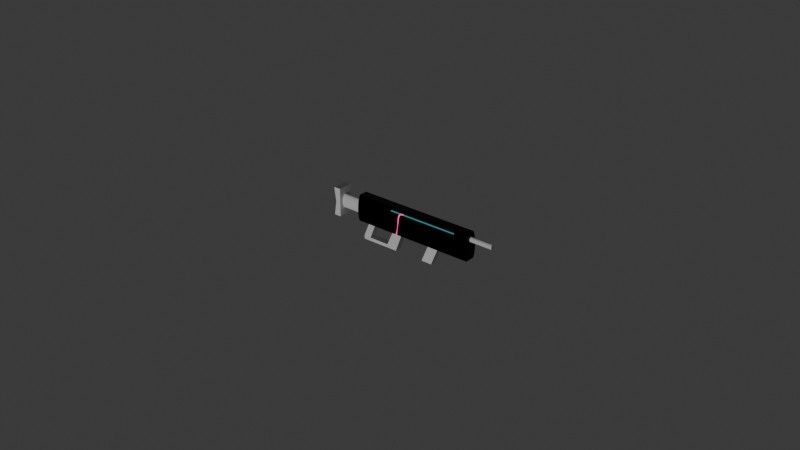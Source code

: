 # Source: heavy_assault_rifle.blend  (saved by Blender 4.1.24; exported with 4.5.12 LTS)
import bpy
from mathutils import Matrix  # noqa: F401  (used for matrix-valued properties, if any)

bpy.ops.wm.read_factory_settings(use_empty=True)
scene = bpy.context.scene
scene.name = 'Scene'

# ---- collections
col_collection = bpy.data.collections.new('Collection'); scene.collection.children.link(col_collection)

# ---- materials (node trees are filled in below, after node groups)
mat_material_002 = bpy.data.materials.new('Material.002')
mat_material_001 = bpy.data.materials.new('Material.001')
mat_material_004 = bpy.data.materials.new('Material.004')

# ---- material node trees
mat_material_002.use_nodes = True; mat_material_002.node_tree.nodes.clear()
_N = mat_material_002.node_tree.nodes; _L = mat_material_002.node_tree.links
n0 = _N.new('ShaderNodeBsdfPrincipled'); n0.name = 'Principled BSDF'; n0.location = (10, 300)
n0.inputs[0].default_value = (0.0, 0.0, 0.0, 1.0)
n0.inputs[1].default_value = 1.0
n0.inputs[2].default_value = 0.2353
n1 = _N.new('ShaderNodeOutputMaterial'); n1.name = 'Material Output'; n1.location = (300, 300)
_L.new(n0.outputs[0], n1.inputs[0])
n1.is_active_output = True
mat_material_001.use_nodes = True; mat_material_001.node_tree.nodes.clear()
_N = mat_material_001.node_tree.nodes; _L = mat_material_001.node_tree.links
n0 = _N.new('ShaderNodeBsdfPrincipled'); n0.name = 'Principled BSDF'; n0.location = (10, 300)
n0.inputs[0].default_value = (0.0, 0.8003, 0.7548, 1.0)
n0.inputs[2].default_value = 0.5098
n0.inputs[27].default_value = (0.0, 0.8003, 0.7548, 1.0)
n1 = _N.new('ShaderNodeOutputMaterial'); n1.name = 'Material Output'; n1.location = (300, 300)
_L.new(n0.outputs[0], n1.inputs[0])
n1.is_active_output = True
mat_material_004.use_nodes = True; mat_material_004.node_tree.nodes.clear()
_N = mat_material_004.node_tree.nodes; _L = mat_material_004.node_tree.links
n0 = _N.new('ShaderNodeBsdfPrincipled'); n0.name = 'Principled BSDF'; n0.location = (10, 300)
n0.inputs[0].default_value = (0.8014, 0.0, 0.02477, 1.0)
n0.inputs[27].default_value = (1.0, 0.0, 0.2676, 1.0)
n0.inputs[28].default_value = 1.5
n1 = _N.new('ShaderNodeOutputMaterial'); n1.name = 'Material Output'; n1.location = (300, 300)
_L.new(n0.outputs[0], n1.inputs[0])
n1.is_active_output = True

# ---- world
world_world = bpy.data.worlds.new('World'); scene.world = world_world
world_world.use_nodes = True; world_world.node_tree.nodes.clear()
_N = world_world.node_tree.nodes; _L = world_world.node_tree.links
n0 = _N.new('ShaderNodeOutputWorld'); n0.name = 'World Output'; n0.location = (300, 300)
n1 = _N.new('ShaderNodeBackground'); n1.name = 'Background'; n1.location = (10, 300)
n1.inputs[0].default_value = (0.05088, 0.05088, 0.05088, 1.0)
_L.new(n1.outputs[0], n0.inputs[0])
n0.is_active_output = True
world_world.color = (0.05088, 0.05088, 0.05088)
world_world.use_sun_shadow = False
world_world.sun_shadow_jitter_overblur = 0.0

# ---- lights
light_light = bpy.data.lights.new('Light', 'POINT')
light_light.transmission_factor = 0.0
light_light.energy = 495.5
light_light.shadow_soft_size = 0.1
light_light.shadow_maximum_resolution = 0.006
light_light.use_absolute_resolution = True

# ---- meshes
me_cylinder_001 = bpy.data.meshes.new('Cylinder.001')
me_cylinder_001.from_pydata([(0.0, 1.0, 1.0), (0.1951, 0.9808, 1.0), (0.3827, 0.9239, 1.0), (0.5556, 0.8315, 1.0), (0.5556, -0.8315, 1.0), (0.3827, -0.9239, 1.0), (0.1951, -0.9808, 1.0), (0.0, -1.0, 1.0), (-0.1951, -0.9808, 1.0), (-0.3827, -0.9239, 1.0), (-0.5556, -0.8315, 1.0), (-0.7071, -0.7071, 1.0), (-0.7071, 0.7071, 1.0), (-0.5556, 0.8315, 1.0), (-0.3827, 0.9239, 1.0), (-0.1951, 0.9808, 1.0), (0.6827, 0.7272, 1.0), (0.6827, -0.7272, 1.0), (-0.8021, -0.5913, 1.0), (-0.8021, 0.5913, 1.0), (0.0, 1.0, -0.7403), (-0.5556, 0.8315, -0.7403), (-0.5556, -0.8315, -0.7403), (-0.8021, -0.5913, -0.7403), (0.0, -1.0, -0.7403), (-0.1951, -0.9808, -0.7403), (-0.1951, 0.9808, -0.7403), (0.3827, -0.9239, -0.7403), (0.5556, -0.8315, -0.7403), (0.5556, 0.8315, -0.7403), (-0.7071, -0.7071, -0.7403), (0.3827, 0.9239, -0.7403), (0.1951, 0.9808, -0.7403), (0.1951, -0.9808, -0.7403), (0.6827, 0.7272, -0.7403), (0.6827, -0.7272, -0.7403), (-0.7071, 0.7071, -0.7403), (-0.3827, -0.9239, -0.7403), (-0.8021, 0.5913, -0.7403), (-0.3827, 0.9239, -0.7403)], [], [(20, 0, 1, 32), (38, 19, 12, 36), (33, 6, 7, 24), (24, 7, 8, 25), (25, 8, 9, 37), (38, 23, 18, 19), (39, 21, 13, 14), (39, 14, 15, 26), (26, 15, 0, 20), (1, 0, 15, 14, 13, 12, 19, 18, 11, 10, 9, 8, 7, 6, 5, 4, 17, 16, 3, 2), (32, 1, 2, 31), (16, 17, 35, 34), (2, 3, 29, 31), (5, 6, 33, 27), (4, 5, 27, 28), (3, 16, 34, 29), (17, 4, 28, 35), (18, 23, 30, 11), (13, 21, 36, 12), (11, 30, 22, 10), (10, 22, 37, 9), (34, 35, 28, 27, 33, 24, 25, 37, 22, 30, 23, 38, 36, 21, 39, 26, 20, 32, 31, 29)])
_uv = me_cylinder_001.uv_layers.new(name='UVMap')
_uv.uv.foreach_set('vector', [1.0, 0.5649, 1.0, 1.0, 0.9688, 1.0, 0.9688, 0.5649, 0.1489, 0.5649, 0.1489, 1.0, 0.125, 1.0, 0.125, 0.5649, 0.5312, 0.5649, 0.5312, 1.0, 0.5, 1.0, 0.5, 0.5649, 0.5, 0.5649, 0.5, 1.0, 0.4688, 1.0, 0.4688, 0.5649, 0.4688, 0.5649, 0.4688, 1.0, 0.4375, 1.0, 0.4375, 0.5649, 0.137, 0.486, 0.3511, 0.5649, 0.3511, 1.0, 0.05749, 0.3919, 0.0625, 0.5649, 0.09375, 0.5649, 0.09375, 1.0, 0.0625, 1.0, 0.0625, 0.5649, 0.0625, 1.0, 0.03125, 1.0, 0.03125, 0.5649, 0.03125, 0.5649, 0.03125, 1.0, 0.0, 1.0, 0.0, 0.5649, 0.2968, 0.4854, 0.25, 0.49, 0.2032, 0.4854, 0.1582, 0.4717, 0.1167, 0.4496, 0.08029, 0.4197, 0.05749, 0.3919, 0.05749, 0.1081, 0.08029, 0.08029, 0.1167, 0.05045, 0.1582, 0.02827, 0.2032, 0.01461, 0.25, 0.01, 0.2968, 0.01461, 0.3418, 0.02827, 0.3833, 0.05045, 0.4138, 0.07548, 0.4138, 0.4245, 0.3833, 0.4496, 0.3418, 0.4717, 0.9688, 0.5649, 0.9688, 1.0, 0.9375, 1.0, 0.9375, 0.5649, 0.4138, 0.4245, 0.62, 1.0, 0.62, 0.5649, 0.8195, 0.4902, 0.9375, 1.0, 0.9062, 1.0, 0.9062, 0.5649, 0.9375, 0.5649, 0.5625, 1.0, 0.5312, 1.0, 0.5312, 0.5649, 0.5625, 0.5649, 0.5938, 1.0, 0.5625, 1.0, 0.5625, 0.5649, 0.5938, 0.5649, 0.9062, 1.0, 0.88, 1.0, 0.88, 0.5649, 0.9062, 0.5649, 0.62, 1.0, 0.5938, 1.0, 0.5938, 0.5649, 0.62, 0.5649, 0.3511, 1.0, 0.3511, 0.5649, 0.375, 0.5649, 0.375, 1.0, 0.09375, 1.0, 0.09375, 0.5649, 0.125, 0.5649, 0.125, 1.0, 0.375, 1.0, 0.375, 0.5649, 0.4062, 0.5649, 0.4062, 1.0, 0.4062, 1.0, 0.4062, 0.5649, 0.4375, 0.5649, 0.4375, 1.0, 0.88, 0.5649, 0.62, 0.5649, 0.5938, 0.5649, 0.5625, 0.5649, 0.5312, 0.5649, 0.5, 0.5649, 0.4688, 0.5649, 0.4375, 0.5649, 0.4062, 0.5649, 0.375, 0.5649, 0.3511, 0.5649, 0.1489, 0.5649, 0.125, 0.5649, 0.09375, 0.5649, 0.0625, 0.5649, 0.03125, 0.5649, 1.0, 0.5649, 0.9688, 0.5649, 0.9375, 0.5649, 0.9062, 0.5649])
me_cylinder_001.materials.append(mat_material_002)
me_cylinder_001.update()
me_cylinder_002 = bpy.data.meshes.new('Cylinder.002')
me_cylinder_002.from_pydata([(0.0, 1.0, -1.0), (0.0, 1.0, 1.0), (0.1951, 0.9808, -1.0), (0.1951, 0.9808, 1.0), (0.3827, 0.9239, -1.0), (0.3827, 0.9239, 1.0), (0.5556, 0.8315, -1.0), (0.5556, 0.8315, 1.0), (0.7071, 0.7071, -1.0), (0.7071, 0.7071, 1.0), (0.8315, 0.5556, -1.0), (0.8315, 0.5556, 1.0), (0.9239, 0.3827, -1.0), (0.9239, 0.3827, 1.0), (0.9808, 0.1951, -1.0), (0.9808, 0.1951, 1.0), (1.0, 0.0, -1.0), (1.0, 0.0, 1.0), (0.9808, -0.1951, -1.0), (0.9808, -0.1951, 1.0), (0.9239, -0.3827, -1.0), (0.9239, -0.3827, 1.0), (0.8315, -0.5556, -1.0), (0.8315, -0.5556, 1.0), (0.7071, -0.7071, -1.0), (0.7071, -0.7071, 1.0), (0.5556, -0.8315, -1.0), (0.5556, -0.8315, 1.0), (0.3827, -0.9239, -1.0), (0.3827, -0.9239, 1.0), (0.1951, -0.9808, -1.0), (0.1951, -0.9808, 1.0), (0.0, -1.0, -1.0), (0.0, -1.0, 1.0), (-0.1951, -0.9808, -1.0), (-0.1951, -0.9808, 1.0), (-0.3827, -0.9239, -1.0), (-0.3827, -0.9239, 1.0), (-0.5556, -0.8315, -1.0), (-0.5556, -0.8315, 1.0), (-0.7071, -0.7071, -1.0), (-0.7071, -0.7071, 1.0), (-0.8315, -0.5556, -1.0), (-0.8315, -0.5556, 1.0), (-0.9239, -0.3827, -1.0), (-0.9239, -0.3827, 1.0), (-0.9808, -0.1951, -1.0), (-0.9808, -0.1951, 1.0), (-1.0, 0.0, -1.0), (-1.0, 0.0, 1.0), (-0.9808, 0.1951, -1.0), (-0.9808, 0.1951, 1.0), (-0.9239, 0.3827, -1.0), (-0.9239, 0.3827, 1.0), (-0.8315, 0.5556, -1.0), (-0.8315, 0.5556, 1.0), (-0.7071, 0.7071, -1.0), (-0.7071, 0.7071, 1.0), (-0.5556, 0.8315, -1.0), (-0.5556, 0.8315, 1.0), (-0.3827, 0.9239, -1.0), (-0.3827, 0.9239, 1.0), (-0.1951, 0.9808, -1.0), (-0.1951, 0.9808, 1.0)], [], [(0, 1, 3, 2), (2, 3, 5, 4), (4, 5, 7, 6), (6, 7, 9, 8), (8, 9, 11, 10), (10, 11, 13, 12), (12, 13, 15, 14), (14, 15, 17, 16), (16, 17, 19, 18), (18, 19, 21, 20), (20, 21, 23, 22), (22, 23, 25, 24), (24, 25, 27, 26), (26, 27, 29, 28), (28, 29, 31, 30), (30, 31, 33, 32), (32, 33, 35, 34), (34, 35, 37, 36), (36, 37, 39, 38), (38, 39, 41, 40), (40, 41, 43, 42), (42, 43, 45, 44), (44, 45, 47, 46), (46, 47, 49, 48), (48, 49, 51, 50), (50, 51, 53, 52), (52, 53, 55, 54), (54, 55, 57, 56), (56, 57, 59, 58), (58, 59, 61, 60), (3, 1, 63, 61, 59, 57, 55, 53, 51, 49, 47, 45, 43, 41, 39, 37, 35, 33, 31, 29, 27, 25, 23, 21, 19, 17, 15, 13, 11, 9, 7, 5), (60, 61, 63, 62), (62, 63, 1, 0), (0, 2, 4, 6, 8, 10, 12, 14, 16, 18, 20, 22, 24, 26, 28, 30, 32, 34, 36, 38, 40, 42, 44, 46, 48, 50, 52, 54, 56, 58, 60, 62)])
_uv = me_cylinder_002.uv_layers.new(name='UVMap')
_uv.uv.foreach_set('vector', [1.0, 0.5, 1.0, 1.0, 0.9688, 1.0, 0.9688, 0.5, 0.9688, 0.5, 0.9688, 1.0, 0.9375, 1.0, 0.9375, 0.5, 0.9375, 0.5, 0.9375, 1.0, 0.9062, 1.0, 0.9062, 0.5, 0.9062, 0.5, 0.9062, 1.0, 0.875, 1.0, 0.875, 0.5, 0.875, 0.5, 0.875, 1.0, 0.8438, 1.0, 0.8438, 0.5, 0.8438, 0.5, 0.8438, 1.0, 0.8125, 1.0, 0.8125, 0.5, 0.8125, 0.5, 0.8125, 1.0, 0.7812, 1.0, 0.7812, 0.5, 0.7812, 0.5, 0.7812, 1.0, 0.75, 1.0, 0.75, 0.5, 0.75, 0.5, 0.75, 1.0, 0.7188, 1.0, 0.7188, 0.5, 0.7188, 0.5, 0.7188, 1.0, 0.6875, 1.0, 0.6875, 0.5, 0.6875, 0.5, 0.6875, 1.0, 0.6562, 1.0, 0.6562, 0.5, 0.6562, 0.5, 0.6562, 1.0, 0.625, 1.0, 0.625, 0.5, 0.625, 0.5, 0.625, 1.0, 0.5938, 1.0, 0.5938, 0.5, 0.5938, 0.5, 0.5938, 1.0, 0.5625, 1.0, 0.5625, 0.5, 0.5625, 0.5, 0.5625, 1.0, 0.5312, 1.0, 0.5312, 0.5, 0.5312, 0.5, 0.5312, 1.0, 0.5, 1.0, 0.5, 0.5, 0.5, 0.5, 0.5, 1.0, 0.4688, 1.0, 0.4688, 0.5, 0.4688, 0.5, 0.4688, 1.0, 0.4375, 1.0, 0.4375, 0.5, 0.4375, 0.5, 0.4375, 1.0, 0.4062, 1.0, 0.4062, 0.5, 0.4062, 0.5, 0.4062, 1.0, 0.375, 1.0, 0.375, 0.5, 0.375, 0.5, 0.375, 1.0, 0.3438, 1.0, 0.3438, 0.5, 0.3438, 0.5, 0.3438, 1.0, 0.3125, 1.0, 0.3125, 0.5, 0.3125, 0.5, 0.3125, 1.0, 0.2812, 1.0, 0.2812, 0.5, 0.2812, 0.5, 0.2812, 1.0, 0.25, 1.0, 0.25, 0.5, 0.25, 0.5, 0.25, 1.0, 0.2188, 1.0, 0.2188, 0.5, 0.2188, 0.5, 0.2188, 1.0, 0.1875, 1.0, 0.1875, 0.5, 0.1875, 0.5, 0.1875, 1.0, 0.1562, 1.0, 0.1562, 0.5, 0.1562, 0.5, 0.1562, 1.0, 0.125, 1.0, 0.125, 0.5, 0.125, 0.5, 0.125, 1.0, 0.09375, 1.0, 0.09375, 0.5, 0.09375, 0.5, 0.09375, 1.0, 0.0625, 1.0, 0.0625, 0.5, 0.2968, 0.4854, 0.25, 0.49, 0.2032, 0.4854, 0.1582, 0.4717, 0.1167, 0.4496, 0.08029, 0.4197, 0.05045, 0.3833, 0.02827, 0.3418, 0.01461, 0.2968, 0.01, 0.25, 0.01461, 0.2032, 0.02827, 0.1582, 0.05045, 0.1167, 0.08029, 0.08029, 0.1167, 0.05045, 0.1582, 0.02827, 0.2032, 0.01461, 0.25, 0.01, 0.2968, 0.01461, 0.3418, 0.02827, 0.3833, 0.05045, 0.4197, 0.08029, 0.4496, 0.1167, 0.4717, 0.1582, 0.4854, 0.2032, 0.49, 0.25, 0.4854, 0.2968, 0.4717, 0.3418, 0.4496, 0.3833, 0.4197, 0.4197, 0.3833, 0.4496, 0.3418, 0.4717, 0.0625, 0.5, 0.0625, 1.0, 0.03125, 1.0, 0.03125, 0.5, 0.03125, 0.5, 0.03125, 1.0, 0.0, 1.0, 0.0, 0.5, 0.75, 0.49, 0.7968, 0.4854, 0.8418, 0.4717, 0.8833, 0.4496, 0.9197, 0.4197, 0.9496, 0.3833, 0.9717, 0.3418, 0.9854, 0.2968, 0.99, 0.25, 0.9854, 0.2032, 0.9717, 0.1582, 0.9496, 0.1167, 0.9197, 0.08029, 0.8833, 0.05045, 0.8418, 0.02827, 0.7968, 0.01461, 0.75, 0.01, 0.7032, 0.01461, 0.6582, 0.02827, 0.6167, 0.05045, 0.5803, 0.08029, 0.5504, 0.1167, 0.5283, 0.1582, 0.5146, 0.2032, 0.51, 0.25, 0.5146, 0.2968, 0.5283, 0.3418, 0.5504, 0.3833, 0.5803, 0.4197, 0.6167, 0.4496, 0.6582, 0.4717, 0.7032, 0.4854])
me_cylinder_002.update()
me_cube_001 = bpy.data.meshes.new('Cube.001')
me_cube_001.from_pydata([(-1.0, 1.0, -0.2734), (-1.0, -1.0, -0.2734), (-0.8046, 1.0, 0.9102), (-0.6024, 1.0, 0.9102), (-0.7989, 1.0, -0.3003), (-0.215, 1.0, -0.3003), (0.00144, 1.0, 0.9102), (0.2806, 1.0, 0.9102), (-0.8046, -1.0, 0.9102), (-0.6024, -1.0, 0.9102), (-0.7989, -1.0, -0.3003), (-0.215, -1.0, -0.3003), (0.00144, -1.0, 0.9102), (0.2806, -1.0, 0.9102), (-1.0, 1.0, -0.5361), (-1.0, -1.0, -0.5361), (0.06971, 1.0, -0.5232), (0.06971, -1.0, -0.5232)], [], [(15, 1, 0, 14), (14, 0, 2, 3, 4, 5, 6, 7, 16), (2, 0, 1, 8), (17, 13, 12, 11, 10, 9, 8, 1, 15), (10, 4, 3, 9), (10, 11, 5, 4), (6, 5, 11, 12), (16, 7, 13, 17), (16, 17, 15, 14)])
_uv = me_cube_001.uv_layers.new(name='UVMap')
_uv.uv.foreach_set('vector', [0.433, 0.0, 0.4658, 0.0, 0.4658, 0.25, 0.433, 0.25, 0.433, 0.25, 0.4658, 0.25, 0.6138, 0.2744, 0.6138, 0.2997, 0.4625, 0.2751, 0.4625, 0.3481, 0.6138, 0.3752, 0.6138, 0.4101, 0.4346, 0.3837, 0.6138, 0.2744, 0.4658, 0.25, 0.4658, 0.0, 0.6138, 0.9756, 0.4346, 0.8663, 0.6138, 0.8399, 0.6138, 0.8748, 0.4625, 0.9019, 0.4625, 0.9749, 0.6138, 0.9503, 0.6138, 0.9756, 0.4658, 1.0, 0.433, 1.0, 0.4625, 0.9749, 0.4625, 0.2751, 0.6138, 0.2997, 0.6138, 0.9503, 0.4625, 0.9749, 0.4625, 0.9019, 0.4625, 0.3481, 0.4625, 0.2751, 0.6138, 0.3752, 0.4625, 0.3481, 0.4625, 0.9019, 0.6138, 0.8748, 0.3408, 0.4776, 0.6138, 0.4101, 0.6138, 0.8399, 0.3408, 0.7724, 0.4346, 0.3837, 0.4346, 0.8663, 0.433, 0.0, 0.433, 0.25])
me_cube_001.update()
me_cube_002 = bpy.data.meshes.new('Cube.002')
me_cube_002.from_pydata([(-1.0, -1.0, 1.0), (-1.0, 1.0, 1.0), (1.0, -1.0, 1.0), (1.0, 1.0, 1.0), (-1.0, -1.0, -0.8911), (-1.0, 1.0, -0.8911), (1.0, 1.0, -0.6055), (1.0, -1.0, -0.6055)], [], [(4, 0, 1, 5), (5, 1, 3, 6), (6, 3, 2, 7), (7, 2, 0, 4), (3, 1, 0, 2), (6, 7, 4, 5)])
_uv = me_cube_002.uv_layers.new(name='UVMap')
_uv.uv.foreach_set('vector', [0.3886, 0.0, 0.625, 0.0, 0.625, 0.25, 0.3886, 0.25, 0.3886, 0.25, 0.625, 0.25, 0.625, 0.5, 0.4243, 0.5, 0.4243, 0.5, 0.625, 0.5, 0.625, 0.75, 0.4243, 0.75, 0.4243, 0.75, 0.625, 0.75, 0.625, 1.0, 0.3886, 1.0, 0.625, 0.5, 0.875, 0.5, 0.875, 0.75, 0.625, 0.75, 0.4243, 0.5, 0.4243, 0.75, 0.3886, 0.0, 0.3886, 0.25])
me_cube_002.update()
me_cylinder_003 = bpy.data.meshes.new('Cylinder.003')
me_cylinder_003.from_pydata([(0.0, 1.0, -1.0), (0.0, 1.0, 1.0), (0.1951, 0.9808, -1.0), (0.1951, 0.9808, 1.0), (0.3827, 0.9239, -1.0), (0.3827, 0.9239, 1.0), (0.5556, 0.8315, -1.0), (0.5556, 0.8315, 1.0), (0.7071, 0.7071, -1.0), (0.7071, 0.7071, 1.0), (0.8315, 0.5556, -1.0), (0.8315, 0.5556, 1.0), (0.9239, 0.3827, -1.0), (0.9239, 0.3827, 1.0), (0.9808, 0.1951, -1.0), (0.9808, 0.1951, 1.0), (1.0, 0.0, -1.0), (1.0, 0.0, 1.0), (0.9808, -0.1951, -1.0), (0.9808, -0.1951, 1.0), (0.9239, -0.3827, -1.0), (0.9239, -0.3827, 1.0), (0.8315, -0.5556, -1.0), (0.8315, -0.5556, 1.0), (0.7071, -0.7071, -1.0), (0.7071, -0.7071, 1.0), (0.5556, -0.8315, -1.0), (0.5556, -0.8315, 1.0), (0.3827, -0.9239, -1.0), (0.3827, -0.9239, 1.0), (0.1951, -0.9808, -1.0), (0.1951, -0.9808, 1.0), (0.0, -1.0, -1.0), (0.0, -1.0, 1.0), (-0.1951, -0.9808, -1.0), (-0.1951, -0.9808, 1.0), (-0.3827, -0.9239, -1.0), (-0.3827, -0.9239, 1.0), (-0.5556, -0.8315, -1.0), (-0.5556, -0.8315, 1.0), (-0.7071, -0.7071, -1.0), (-0.7071, -0.7071, 1.0), (-0.8315, -0.5556, -1.0), (-0.8315, -0.5556, 1.0), (-0.9239, -0.3827, -1.0), (-0.9239, -0.3827, 1.0), (-0.9808, -0.1951, -1.0), (-0.9808, -0.1951, 1.0), (-1.0, 0.0, -1.0), (-1.0, 0.0, 1.0), (-0.9808, 0.1951, -1.0), (-0.9808, 0.1951, 1.0), (-0.9239, 0.3827, -1.0), (-0.9239, 0.3827, 1.0), (-0.8315, 0.5556, -1.0), (-0.8315, 0.5556, 1.0), (-0.7071, 0.7071, -1.0), (-0.7071, 0.7071, 1.0), (-0.5556, 0.8315, -1.0), (-0.5556, 0.8315, 1.0), (-0.3827, 0.9239, -1.0), (-0.3827, 0.9239, 1.0), (-0.1951, 0.9808, -1.0), (-0.1951, 0.9808, 1.0)], [], [(0, 1, 3, 2), (2, 3, 5, 4), (4, 5, 7, 6), (6, 7, 9, 8), (8, 9, 11, 10), (10, 11, 13, 12), (12, 13, 15, 14), (14, 15, 17, 16), (16, 17, 19, 18), (18, 19, 21, 20), (20, 21, 23, 22), (22, 23, 25, 24), (24, 25, 27, 26), (26, 27, 29, 28), (28, 29, 31, 30), (30, 31, 33, 32), (32, 33, 35, 34), (34, 35, 37, 36), (36, 37, 39, 38), (38, 39, 41, 40), (40, 41, 43, 42), (42, 43, 45, 44), (44, 45, 47, 46), (46, 47, 49, 48), (48, 49, 51, 50), (50, 51, 53, 52), (52, 53, 55, 54), (54, 55, 57, 56), (56, 57, 59, 58), (58, 59, 61, 60), (3, 1, 63, 61, 59, 57, 55, 53, 51, 49, 47, 45, 43, 41, 39, 37, 35, 33, 31, 29, 27, 25, 23, 21, 19, 17, 15, 13, 11, 9, 7, 5), (60, 61, 63, 62), (62, 63, 1, 0), (0, 2, 4, 6, 8, 10, 12, 14, 16, 18, 20, 22, 24, 26, 28, 30, 32, 34, 36, 38, 40, 42, 44, 46, 48, 50, 52, 54, 56, 58, 60, 62)])
_uv = me_cylinder_003.uv_layers.new(name='UVMap')
_uv.uv.foreach_set('vector', [1.0, 0.5, 1.0, 1.0, 0.9688, 1.0, 0.9688, 0.5, 0.9688, 0.5, 0.9688, 1.0, 0.9375, 1.0, 0.9375, 0.5, 0.9375, 0.5, 0.9375, 1.0, 0.9062, 1.0, 0.9062, 0.5, 0.9062, 0.5, 0.9062, 1.0, 0.875, 1.0, 0.875, 0.5, 0.875, 0.5, 0.875, 1.0, 0.8438, 1.0, 0.8438, 0.5, 0.8438, 0.5, 0.8438, 1.0, 0.8125, 1.0, 0.8125, 0.5, 0.8125, 0.5, 0.8125, 1.0, 0.7812, 1.0, 0.7812, 0.5, 0.7812, 0.5, 0.7812, 1.0, 0.75, 1.0, 0.75, 0.5, 0.75, 0.5, 0.75, 1.0, 0.7188, 1.0, 0.7188, 0.5, 0.7188, 0.5, 0.7188, 1.0, 0.6875, 1.0, 0.6875, 0.5, 0.6875, 0.5, 0.6875, 1.0, 0.6562, 1.0, 0.6562, 0.5, 0.6562, 0.5, 0.6562, 1.0, 0.625, 1.0, 0.625, 0.5, 0.625, 0.5, 0.625, 1.0, 0.5938, 1.0, 0.5938, 0.5, 0.5938, 0.5, 0.5938, 1.0, 0.5625, 1.0, 0.5625, 0.5, 0.5625, 0.5, 0.5625, 1.0, 0.5312, 1.0, 0.5312, 0.5, 0.5312, 0.5, 0.5312, 1.0, 0.5, 1.0, 0.5, 0.5, 0.5, 0.5, 0.5, 1.0, 0.4688, 1.0, 0.4688, 0.5, 0.4688, 0.5, 0.4688, 1.0, 0.4375, 1.0, 0.4375, 0.5, 0.4375, 0.5, 0.4375, 1.0, 0.4062, 1.0, 0.4062, 0.5, 0.4062, 0.5, 0.4062, 1.0, 0.375, 1.0, 0.375, 0.5, 0.375, 0.5, 0.375, 1.0, 0.3438, 1.0, 0.3438, 0.5, 0.3438, 0.5, 0.3438, 1.0, 0.3125, 1.0, 0.3125, 0.5, 0.3125, 0.5, 0.3125, 1.0, 0.2812, 1.0, 0.2812, 0.5, 0.2812, 0.5, 0.2812, 1.0, 0.25, 1.0, 0.25, 0.5, 0.25, 0.5, 0.25, 1.0, 0.2188, 1.0, 0.2188, 0.5, 0.2188, 0.5, 0.2188, 1.0, 0.1875, 1.0, 0.1875, 0.5, 0.1875, 0.5, 0.1875, 1.0, 0.1562, 1.0, 0.1562, 0.5, 0.1562, 0.5, 0.1562, 1.0, 0.125, 1.0, 0.125, 0.5, 0.125, 0.5, 0.125, 1.0, 0.09375, 1.0, 0.09375, 0.5, 0.09375, 0.5, 0.09375, 1.0, 0.0625, 1.0, 0.0625, 0.5, 0.2968, 0.4854, 0.25, 0.49, 0.2032, 0.4854, 0.1582, 0.4717, 0.1167, 0.4496, 0.08029, 0.4197, 0.05045, 0.3833, 0.02827, 0.3418, 0.01461, 0.2968, 0.01, 0.25, 0.01461, 0.2032, 0.02827, 0.1582, 0.05045, 0.1167, 0.08029, 0.08029, 0.1167, 0.05045, 0.1582, 0.02827, 0.2032, 0.01461, 0.25, 0.01, 0.2968, 0.01461, 0.3418, 0.02827, 0.3833, 0.05045, 0.4197, 0.08029, 0.4496, 0.1167, 0.4717, 0.1582, 0.4854, 0.2032, 0.49, 0.25, 0.4854, 0.2968, 0.4717, 0.3418, 0.4496, 0.3833, 0.4197, 0.4197, 0.3833, 0.4496, 0.3418, 0.4717, 0.0625, 0.5, 0.0625, 1.0, 0.03125, 1.0, 0.03125, 0.5, 0.03125, 0.5, 0.03125, 1.0, 0.0, 1.0, 0.0, 0.5, 0.75, 0.49, 0.7968, 0.4854, 0.8418, 0.4717, 0.8833, 0.4496, 0.9197, 0.4197, 0.9496, 0.3833, 0.9717, 0.3418, 0.9854, 0.2968, 0.99, 0.25, 0.9854, 0.2032, 0.9717, 0.1582, 0.9496, 0.1167, 0.9197, 0.08029, 0.8833, 0.05045, 0.8418, 0.02827, 0.7968, 0.01461, 0.75, 0.01, 0.7032, 0.01461, 0.6582, 0.02827, 0.6167, 0.05045, 0.5803, 0.08029, 0.5504, 0.1167, 0.5283, 0.1582, 0.5146, 0.2032, 0.51, 0.25, 0.5146, 0.2968, 0.5283, 0.3418, 0.5504, 0.3833, 0.5803, 0.4197, 0.6167, 0.4496, 0.6582, 0.4717, 0.7032, 0.4854])
me_cylinder_003.update()
me_cube_003 = bpy.data.meshes.new('Cube.003')
me_cube_003.from_pydata([(-1.0, -1.0, -1.0), (-1.0, -1.0, 1.0), (-1.0, 1.0, -1.0), (-1.0, 1.0, 1.0), (1.0, -1.0, -1.0), (1.0, -1.0, 1.0), (1.0, 1.0, -1.0), (1.0, 1.0, 1.0), (-0.3881, -1.0, 0.0), (-0.3881, 1.0, 0.0), (1.0, 1.0, 0.0), (1.0, -1.0, 0.0)], [], [(8, 1, 3, 9), (9, 3, 7, 10), (10, 7, 5, 11), (11, 5, 1, 8), (2, 6, 4, 0), (7, 3, 1, 5), (4, 11, 8, 0), (6, 10, 11, 4), (2, 9, 10, 6), (0, 8, 9, 2)])
_uv = me_cube_003.uv_layers.new(name='UVMap')
_uv.uv.foreach_set('vector', [0.5, 0.0, 0.625, 0.0, 0.625, 0.25, 0.5, 0.25, 0.5, 0.25, 0.625, 0.25, 0.625, 0.5, 0.5, 0.5, 0.5, 0.5, 0.625, 0.5, 0.625, 0.75, 0.5, 0.75, 0.5, 0.75, 0.625, 0.75, 0.625, 1.0, 0.5, 1.0, 0.125, 0.5, 0.375, 0.5, 0.375, 0.75, 0.125, 0.75, 0.625, 0.5, 0.875, 0.5, 0.875, 0.75, 0.625, 0.75, 0.375, 0.75, 0.5, 0.75, 0.5, 1.0, 0.375, 1.0, 0.375, 0.5, 0.5, 0.5, 0.5, 0.75, 0.375, 0.75, 0.375, 0.25, 0.5, 0.25, 0.5, 0.5, 0.375, 0.5, 0.375, 0.0, 0.5, 0.0, 0.5, 0.25, 0.375, 0.25])
me_cube_003.update()
me_cylinder_004 = bpy.data.meshes.new('Cylinder.004')
me_cylinder_004.from_pydata([(0.0, 1.0, -1.0), (0.0, 1.0, 1.0), (0.1951, 0.9808, -1.0), (0.1951, 0.9808, 1.0), (0.3827, 0.9239, -1.0), (0.3827, 0.9239, 1.0), (0.5556, 0.8315, -1.0), (0.5556, 0.8315, 1.0), (0.7071, 0.7071, -1.0), (0.7071, 0.7071, 1.0), (0.8315, 0.5556, -1.0), (0.8315, 0.5556, 1.0), (0.9239, 0.3827, -1.0), (0.9239, 0.3827, 1.0), (0.9808, 0.1951, -1.0), (0.9808, 0.1951, 1.0), (1.0, 0.0, -1.0), (1.0, 0.0, 1.0), (0.9808, -0.1951, -1.0), (0.9808, -0.1951, 1.0), (0.9239, -0.3827, -1.0), (0.9239, -0.3827, 1.0), (0.8315, -0.5556, -1.0), (0.8315, -0.5556, 1.0), (0.7071, -0.7071, -1.0), (0.7071, -0.7071, 1.0), (0.5556, -0.8315, -1.0), (0.5556, -0.8315, 1.0), (0.3827, -0.9239, -1.0), (0.3827, -0.9239, 1.0), (0.1951, -0.9808, -1.0), (0.1951, -0.9808, 1.0), (0.0, -1.0, -1.0), (0.0, -1.0, 1.0), (-0.1951, -0.9808, -1.0), (-0.1951, -0.9808, 1.0), (-0.3827, -0.9239, -1.0), (-0.3827, -0.9239, 1.0), (-0.5556, -0.8315, -1.0), (-0.5556, -0.8315, 1.0), (-0.7071, -0.7071, -1.0), (-0.7071, -0.7071, 1.0), (-0.8315, -0.5556, -1.0), (-0.8315, -0.5556, 1.0), (-0.9239, -0.3827, -1.0), (-0.9239, -0.3827, 1.0), (-0.9808, -0.1951, -1.0), (-0.9808, -0.1951, 1.0), (-1.0, 0.0, -1.0), (-1.0, 0.0, 1.0), (-0.9808, 0.1951, -1.0), (-0.9808, 0.1951, 1.0), (-0.9239, 0.3827, -1.0), (-0.9239, 0.3827, 1.0), (-0.8315, 0.5556, -1.0), (-0.8315, 0.5556, 1.0), (-0.7071, 0.7071, -1.0), (-0.7071, 0.7071, 1.0), (-0.5556, 0.8315, -1.0), (-0.5556, 0.8315, 1.0), (-0.3827, 0.9239, -1.0), (-0.3827, 0.9239, 1.0), (-0.1951, 0.9808, -1.0), (-0.1951, 0.9808, 1.0)], [], [(0, 1, 3, 2), (2, 3, 5, 4), (4, 5, 7, 6), (6, 7, 9, 8), (8, 9, 11, 10), (10, 11, 13, 12), (12, 13, 15, 14), (14, 15, 17, 16), (16, 17, 19, 18), (18, 19, 21, 20), (20, 21, 23, 22), (22, 23, 25, 24), (24, 25, 27, 26), (26, 27, 29, 28), (28, 29, 31, 30), (30, 31, 33, 32), (32, 33, 35, 34), (34, 35, 37, 36), (36, 37, 39, 38), (38, 39, 41, 40), (40, 41, 43, 42), (42, 43, 45, 44), (44, 45, 47, 46), (46, 47, 49, 48), (48, 49, 51, 50), (50, 51, 53, 52), (52, 53, 55, 54), (54, 55, 57, 56), (56, 57, 59, 58), (58, 59, 61, 60), (3, 1, 63, 61, 59, 57, 55, 53, 51, 49, 47, 45, 43, 41, 39, 37, 35, 33, 31, 29, 27, 25, 23, 21, 19, 17, 15, 13, 11, 9, 7, 5), (60, 61, 63, 62), (62, 63, 1, 0), (0, 2, 4, 6, 8, 10, 12, 14, 16, 18, 20, 22, 24, 26, 28, 30, 32, 34, 36, 38, 40, 42, 44, 46, 48, 50, 52, 54, 56, 58, 60, 62)])
_uv = me_cylinder_004.uv_layers.new(name='UVMap')
_uv.uv.foreach_set('vector', [1.0, 0.5, 1.0, 1.0, 0.9688, 1.0, 0.9688, 0.5, 0.9688, 0.5, 0.9688, 1.0, 0.9375, 1.0, 0.9375, 0.5, 0.9375, 0.5, 0.9375, 1.0, 0.9062, 1.0, 0.9062, 0.5, 0.9062, 0.5, 0.9062, 1.0, 0.875, 1.0, 0.875, 0.5, 0.875, 0.5, 0.875, 1.0, 0.8438, 1.0, 0.8438, 0.5, 0.8438, 0.5, 0.8438, 1.0, 0.8125, 1.0, 0.8125, 0.5, 0.8125, 0.5, 0.8125, 1.0, 0.7812, 1.0, 0.7812, 0.5, 0.7812, 0.5, 0.7812, 1.0, 0.75, 1.0, 0.75, 0.5, 0.75, 0.5, 0.75, 1.0, 0.7188, 1.0, 0.7188, 0.5, 0.7188, 0.5, 0.7188, 1.0, 0.6875, 1.0, 0.6875, 0.5, 0.6875, 0.5, 0.6875, 1.0, 0.6562, 1.0, 0.6562, 0.5, 0.6562, 0.5, 0.6562, 1.0, 0.625, 1.0, 0.625, 0.5, 0.625, 0.5, 0.625, 1.0, 0.5938, 1.0, 0.5938, 0.5, 0.5938, 0.5, 0.5938, 1.0, 0.5625, 1.0, 0.5625, 0.5, 0.5625, 0.5, 0.5625, 1.0, 0.5312, 1.0, 0.5312, 0.5, 0.5312, 0.5, 0.5312, 1.0, 0.5, 1.0, 0.5, 0.5, 0.5, 0.5, 0.5, 1.0, 0.4688, 1.0, 0.4688, 0.5, 0.4688, 0.5, 0.4688, 1.0, 0.4375, 1.0, 0.4375, 0.5, 0.4375, 0.5, 0.4375, 1.0, 0.4062, 1.0, 0.4062, 0.5, 0.4062, 0.5, 0.4062, 1.0, 0.375, 1.0, 0.375, 0.5, 0.375, 0.5, 0.375, 1.0, 0.3438, 1.0, 0.3438, 0.5, 0.3438, 0.5, 0.3438, 1.0, 0.3125, 1.0, 0.3125, 0.5, 0.3125, 0.5, 0.3125, 1.0, 0.2812, 1.0, 0.2812, 0.5, 0.2812, 0.5, 0.2812, 1.0, 0.25, 1.0, 0.25, 0.5, 0.25, 0.5, 0.25, 1.0, 0.2188, 1.0, 0.2188, 0.5, 0.2188, 0.5, 0.2188, 1.0, 0.1875, 1.0, 0.1875, 0.5, 0.1875, 0.5, 0.1875, 1.0, 0.1562, 1.0, 0.1562, 0.5, 0.1562, 0.5, 0.1562, 1.0, 0.125, 1.0, 0.125, 0.5, 0.125, 0.5, 0.125, 1.0, 0.09375, 1.0, 0.09375, 0.5, 0.09375, 0.5, 0.09375, 1.0, 0.0625, 1.0, 0.0625, 0.5, 0.2968, 0.4854, 0.25, 0.49, 0.2032, 0.4854, 0.1582, 0.4717, 0.1167, 0.4496, 0.08029, 0.4197, 0.05045, 0.3833, 0.02827, 0.3418, 0.01461, 0.2968, 0.01, 0.25, 0.01461, 0.2032, 0.02827, 0.1582, 0.05045, 0.1167, 0.08029, 0.08029, 0.1167, 0.05045, 0.1582, 0.02827, 0.2032, 0.01461, 0.25, 0.01, 0.2968, 0.01461, 0.3418, 0.02827, 0.3833, 0.05045, 0.4197, 0.08029, 0.4496, 0.1167, 0.4717, 0.1582, 0.4854, 0.2032, 0.49, 0.25, 0.4854, 0.2968, 0.4717, 0.3418, 0.4496, 0.3833, 0.4197, 0.4197, 0.3833, 0.4496, 0.3418, 0.4717, 0.0625, 0.5, 0.0625, 1.0, 0.03125, 1.0, 0.03125, 0.5, 0.03125, 0.5, 0.03125, 1.0, 0.0, 1.0, 0.0, 0.5, 0.75, 0.49, 0.7968, 0.4854, 0.8418, 0.4717, 0.8833, 0.4496, 0.9197, 0.4197, 0.9496, 0.3833, 0.9717, 0.3418, 0.9854, 0.2968, 0.99, 0.25, 0.9854, 0.2032, 0.9717, 0.1582, 0.9496, 0.1167, 0.9197, 0.08029, 0.8833, 0.05045, 0.8418, 0.02827, 0.7968, 0.01461, 0.75, 0.01, 0.7032, 0.01461, 0.6582, 0.02827, 0.6167, 0.05045, 0.5803, 0.08029, 0.5504, 0.1167, 0.5283, 0.1582, 0.5146, 0.2032, 0.51, 0.25, 0.5146, 0.2968, 0.5283, 0.3418, 0.5504, 0.3833, 0.5803, 0.4197, 0.6167, 0.4496, 0.6582, 0.4717, 0.7032, 0.4854])
me_cylinder_004.materials.append(mat_material_001)
me_cylinder_004.update()

# ---- curves / text
cu_b_ziercurve = bpy.data.curves.new('BézierCurve', 'CURVE')
cu_b_ziercurve.dimensions = '3D'
_sp = cu_b_ziercurve.splines.new('BEZIER'); _sp.bezier_points.add(1)
_sp.bezier_points.foreach_set('co', [-0.1003, -0.2028, 0.02088, 0.07363, -0.2067, 0.02229])
_sp.bezier_points.foreach_set('handle_left', [-0.3134, -0.1683, 0.02434, 0.04888, -0.2067, 0.08443])
_sp.bezier_points.foreach_set('handle_right', [0.02802, -0.2236, 0.0188, 0.08801, -0.2067, -0.01381])
for _p, _l, _r in zip(_sp.bezier_points, ['ALIGNED', 'ALIGNED'], ['ALIGNED', 'ALIGNED']): _p.handle_left_type = _l; _p.handle_right_type = _r
_sp.order_u = 0
_sp.order_v = 0
cu_b_ziercurve.materials.append(mat_material_004)
cu_b_ziercurve.use_path = True
cu_b_ziercurve.bevel_depth = 0.005
cu_b_ziercurve.fill_mode = 'FULL'

# ---- objects
ob_light = bpy.data.objects.new('Light', light_light)
ob_body = bpy.data.objects.new('body', me_cylinder_001)
ob_barrel = bpy.data.objects.new('barrel', me_cylinder_002)
ob_grip = bpy.data.objects.new('grip', me_cube_001)
ob_handle = bpy.data.objects.new('handle', me_cube_002)
ob_stock_stick = bpy.data.objects.new('stock stick', me_cylinder_003)
ob_stock = bpy.data.objects.new('stock', me_cube_003)
ob_pretty_tube = bpy.data.objects.new('pretty tube', me_cylinder_004)
ob_b_ziercurve = bpy.data.objects.new('BézierCurve', cu_b_ziercurve)

# ---- transforms, parenting, visibility, modifiers, constraints
ob_light.location = (0.0, -5.943, 0.0)
ob_light.lock_rotations_4d = False
ob_light.empty_display_type = 'ARROWS'
ob_light.color = (0.0, 0.0, 0.0, 0.0)
ob_light.lineart.crease_threshold = 0.0
ob_body.location = (0.0, 0.0, 0.0)
ob_body.rotation_euler = (0.0, 1.571, 0.0)
ob_body.scale = (0.125, 0.05, 0.5)
ob_barrel.location = (0.4136, 0.0, 0.05588)
ob_barrel.rotation_euler = (0.0, 1.571, 0.0)
ob_barrel.scale = (0.0175, 0.015, 0.25)
ob_grip.location = (-0.08873, 0.0, -0.1586)
ob_grip.scale = (0.25, 0.025, 0.1)
ob_handle.location = (0.2041, 0.0, -0.143)
ob_handle.rotation_euler = (0.0, 0.3874, 0.0)
ob_handle.scale = (0.035, 0.02, 0.1)
ob_stock_stick.location = (-0.3772, 0.0, 0.0)
ob_stock_stick.rotation_euler = (0.0, 1.571, 0.0)
ob_stock_stick.scale = (0.05, 0.025, 0.15)
ob_stock.location = (-0.5523, 0.0, 0.0)
ob_stock.scale = (0.025, 0.05, 0.1)
ob_pretty_tube.location = (0.1554, -0.03947, 0.07583)
ob_pretty_tube.rotation_euler = (0.0, 1.571, 0.0)
ob_pretty_tube.scale = (0.005, 0.005, 0.25)
ob_b_ziercurve.location = (0.0, 0.1662, 0.0)
ob_b_ziercurve.rotation_euler = (0.0, -1.187, 0.0)

# ---- collection membership
col_collection.objects.link(ob_light)
col_collection.objects.link(ob_body)
col_collection.objects.link(ob_barrel)
col_collection.objects.link(ob_grip)
col_collection.objects.link(ob_handle)
col_collection.objects.link(ob_stock_stick)
col_collection.objects.link(ob_stock)
col_collection.objects.link(ob_pretty_tube)
col_collection.objects.link(ob_b_ziercurve)

# ---- scene / render settings (as saved in the file)
scene.frame_start = 1; scene.frame_end = 250; scene.frame_set(28)
scene.render.engine = 'CYCLES'
scene.cycles.sampling_pattern = 'TABULATED_SOBOL'
scene.eevee.ray_tracing_options.trace_max_roughness = 0.0
bpy.context.view_layer.update()

# ---- added for rendering (the .blend has no active camera): camera
cam_auto = bpy.data.cameras.new('AutoCamera')
cam_auto.lens = 50.0
cam_auto.sensor_width = 36.0
cam_auto.clip_end = 1000.0
ob_auto_camera = bpy.data.objects.new('AutoCamera', cam_auto)
scene.collection.objects.link(ob_auto_camera)
ob_auto_camera.location = (3.98584, -4.85155, 3.20439)
ob_auto_camera.rotation_euler = (1.09748, -7.21219e-08, 0.694738)
scene.camera = ob_auto_camera
bpy.context.view_layer.update()
